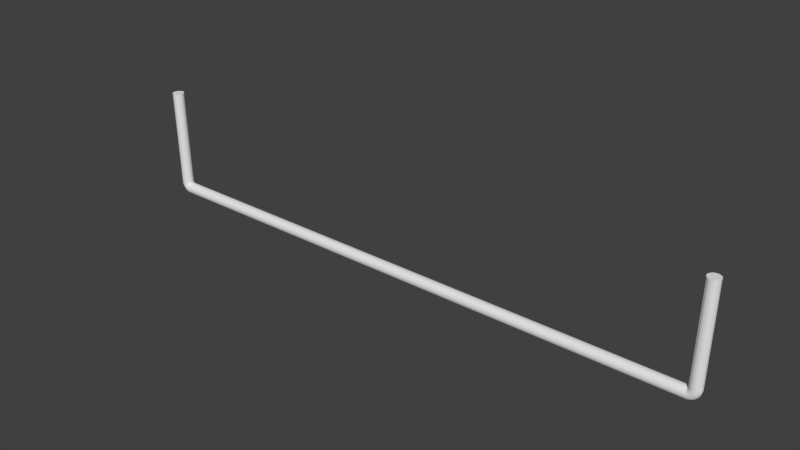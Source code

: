 # Source: boxlightbank.blend  (saved by Blender 2.73.0; exported with 4.5.12 LTS)
import bpy
from mathutils import Matrix  # noqa: F401  (used for matrix-valued properties, if any)

bpy.ops.wm.read_factory_settings(use_empty=True)
scene = bpy.context.scene
scene.name = 'Scene'

# ---- collections
col_collection_1 = bpy.data.collections.new('Collection 1'); scene.collection.children.link(col_collection_1)

# ---- world
world_world = bpy.data.worlds.new('World'); scene.world = world_world
world_world.color = (0.05088, 0.05088, 0.05088)
world_world.use_sun_shadow = False
world_world.sun_shadow_jitter_overblur = 0.0
world_world.cycles.sampling_method = 'MANUAL'
world_world.cycles.sample_map_resolution = 256

# ---- meshes
me_cylinder = bpy.data.meshes.new('Cylinder')
me_cylinder.from_pydata([(0.0, 1.0, -1.0), (0.0, 1.0, 1.0), (0.1951, 0.9808, -1.0), (0.1951, 0.9808, 1.0), (0.3827, 0.9239, -1.0), (0.3827, 0.9239, 1.0), (0.5556, 0.8315, -1.0), (0.5556, 0.8315, 1.0), (0.7071, 0.7071, -1.0), (0.7071, 0.7071, 1.0), (0.8315, 0.5556, -1.0), (0.8315, 0.5556, 1.0), (0.9239, 0.3827, -1.0), (0.9239, 0.3827, 1.0), (0.9808, 0.1951, -1.0), (0.9808, 0.1951, 1.0), (1.0, 7.55e-08, -1.0), (1.0, 7.55e-08, 1.0), (0.9808, -0.1951, -1.0), (0.9808, -0.1951, 1.0), (0.9239, -0.3827, -1.0), (0.9239, -0.3827, 1.0), (0.8315, -0.5556, -1.0), (0.8315, -0.5556, 1.0), (0.7071, -0.7071, -1.0), (0.7071, -0.7071, 1.0), (0.5556, -0.8315, -1.0), (0.5556, -0.8315, 1.0), (0.3827, -0.9239, -1.0), (0.3827, -0.9239, 1.0), (0.1951, -0.9808, -1.0), (0.1951, -0.9808, 1.0), (-3.258e-07, -1.0, -1.0), (-3.258e-07, -1.0, 1.0), (-0.1951, -0.9808, -1.0), (-0.1951, -0.9808, 1.0), (-0.3827, -0.9239, -1.0), (-0.3827, -0.9239, 1.0), (-0.5556, -0.8315, -1.0), (-0.5556, -0.8315, 1.0), (-0.7071, -0.7071, -1.0), (-0.7071, -0.7071, 1.0), (-0.8315, -0.5556, -1.0), (-0.8315, -0.5556, 1.0), (-0.9239, -0.3827, -1.0), (-0.9239, -0.3827, 1.0), (-0.9808, -0.1951, -1.0), (-0.9808, -0.1951, 1.0), (-1.0, 9.656e-07, -1.0), (-1.0, 9.656e-07, 1.0), (-0.9808, 0.1951, -1.0), (-0.9808, 0.1951, 1.0), (-0.9239, 0.3827, -1.0), (-0.9239, 0.3827, 1.0), (-0.8315, 0.5556, -1.0), (-0.8315, 0.5556, 1.0), (-0.7071, 0.7071, -1.0), (-0.7071, 0.7071, 1.0), (-0.5556, 0.8315, -1.0), (-0.5556, 0.8315, 1.0), (-0.3827, 0.9239, -1.0), (-0.3827, 0.9239, 1.0), (-0.1951, 0.9808, -1.0), (-0.1951, 0.9808, 1.0), (0.0, 1.0, 1.0), (0.1951, 0.9808, 1.0), (0.3827, 0.9239, 1.0), (0.5556, 0.8315, 1.0), (0.7071, 0.7071, 1.0), (0.8315, 0.5556, 1.0), (0.9239, 0.3827, 1.0), (0.9808, 0.1951, 1.0), (1.0, 7.55e-08, 1.0), (0.9808, -0.1951, 1.0), (0.9239, -0.3827, 1.0), (0.8315, -0.5556, 1.0), (0.7071, -0.7071, 1.0), (0.5556, -0.8315, 1.0), (0.3827, -0.9239, 1.0), (0.1951, -0.9808, 1.0), (-3.258e-07, -1.0, 1.0), (-0.1951, -0.9808, 1.0), (-0.3827, -0.9239, 1.0), (-0.5556, -0.8315, 1.0), (-0.7071, -0.7071, 1.0), (-0.8315, -0.5556, 1.0), (-0.9239, -0.3827, 1.0), (-0.9808, -0.1951, 1.0), (-1.0, 9.656e-07, 1.0), (-0.9808, 0.1951, 1.0), (-0.9239, 0.3827, 1.0), (-0.8315, 0.5556, 1.0), (-0.7071, 0.7071, 1.0), (-0.5556, 0.8315, 1.0), (-0.3827, 0.9239, 1.0), (-0.1951, 0.9808, 1.0), (-4.102e-07, 1.0, 1.033), (0.1912, 0.9808, 1.039), (0.3751, 0.9239, 1.045), (0.5445, 0.8315, 1.05), (0.693, 0.7071, 1.054), (0.8149, 0.5556, 1.058), (0.9055, 0.3827, 1.061), (0.9612, 0.1951, 1.062), (0.9801, 7.55e-08, 1.063), (0.9612, -0.1951, 1.062), (0.9055, -0.3827, 1.061), (0.8149, -0.5556, 1.058), (0.693, -0.7071, 1.054), (0.5445, -0.8315, 1.05), (0.3751, -0.9239, 1.045), (0.1912, -0.9808, 1.039), (-7.295e-07, -1.0, 1.033), (-0.1912, -0.9808, 1.027), (-0.3751, -0.9239, 1.022), (-0.5445, -0.8315, 1.017), (-0.693, -0.7071, 1.012), (-0.8149, -0.5556, 1.008), (-0.9055, -0.3827, 1.006), (-0.9612, -0.1951, 1.004), (-0.9801, 9.656e-07, 1.003), (-0.9612, 0.1951, 1.004), (-0.9055, 0.3827, 1.006), (-0.8149, 0.5556, 1.008), (-0.693, 0.7071, 1.012), (-0.5445, 0.8315, 1.017), (-0.3751, 0.9239, 1.022), (-0.1912, 0.9808, 1.027), (-0.04325, 1.0, 1.065), (0.1368, 0.9808, 1.076), (0.3099, 0.9239, 1.087), (0.4695, 0.8315, 1.097), (0.6094, 0.7071, 1.106), (0.7241, 0.5556, 1.113), (0.8094, 0.3827, 1.118), (0.862, 0.1951, 1.122), (0.8797, 7.548e-08, 1.123), (0.862, -0.1951, 1.122), (0.8094, -0.3827, 1.118), (0.7241, -0.5556, 1.113), (0.6094, -0.7071, 1.106), (0.4695, -0.8315, 1.097), (0.3099, -0.9239, 1.087), (0.1368, -0.9808, 1.076), (-0.04325, -1.0, 1.065), (-0.2233, -0.9808, 1.054), (-0.3964, -0.9239, 1.043), (-0.556, -0.8315, 1.033), (-0.6959, -0.7071, 1.024), (-0.8107, -0.5556, 1.017), (-0.8959, -0.3827, 1.012), (-0.9485, -0.1951, 1.009), (-0.9662, 9.656e-07, 1.007), (-0.9485, 0.1951, 1.009), (-0.8959, 0.3827, 1.012), (-0.8107, 0.5556, 1.017), (-0.6959, 0.7071, 1.024), (-0.556, 0.8315, 1.033), (-0.3964, 0.9239, 1.043), (-0.2233, 0.9808, 1.054), (-0.1326, 1.0, 1.097), (0.02985, 0.9808, 1.113), (0.186, 0.9239, 1.129), (0.33, 0.8315, 1.143), (0.4562, 0.7071, 1.156), (0.5597, 0.5556, 1.166), (0.6367, 0.3827, 1.174), (0.6841, 0.1951, 1.179), (0.7001, 7.54e-08, 1.18), (0.6841, -0.1951, 1.179), (0.6367, -0.3827, 1.174), (0.5597, -0.5556, 1.166), (0.4562, -0.7071, 1.156), (0.33, -0.8315, 1.143), (0.186, -0.9239, 1.129), (0.02985, -0.9808, 1.113), (-0.1326, -1.0, 1.097), (-0.295, -0.9808, 1.081), (-0.4512, -0.9239, 1.065), (-0.5952, -0.8315, 1.051), (-0.7214, -0.7071, 1.039), (-0.8249, -0.5556, 1.028), (-0.9019, -0.3827, 1.021), (-0.9492, -0.1951, 1.016), (-0.9652, 9.655e-07, 1.014), (-0.9492, 0.1951, 1.016), (-0.9019, 0.3827, 1.021), (-0.8249, 0.5556, 1.028), (-0.7214, 0.7071, 1.039), (-0.5952, 0.8315, 1.051), (-0.4512, 0.9239, 1.065), (-0.295, 0.9808, 1.081), (-0.2595, 1.0, 1.126), (-0.1231, 0.9808, 1.147), (0.008011, 0.9239, 1.167), (0.1289, 0.8315, 1.185), (0.2348, 0.7071, 1.202), (0.3217, 0.5556, 1.215), (0.3863, 0.3827, 1.225), (0.4261, 0.1951, 1.231), (0.4395, 7.468e-08, 1.233), (0.4261, -0.1951, 1.231), (0.3863, -0.3827, 1.225), (0.3217, -0.5556, 1.215), (0.2348, -0.7071, 1.202), (0.1289, -0.8315, 1.185), (0.008011, -0.9239, 1.167), (-0.1231, -0.9808, 1.147), (-0.2595, -1.0, 1.126), (-0.3958, -0.9808, 1.105), (-0.527, -0.9239, 1.085), (-0.6478, -0.8315, 1.066), (-0.7537, -0.7071, 1.05), (-0.8407, -0.5556, 1.037), (-0.9053, -0.3827, 1.027), (-0.945, -0.1951, 1.021), (-0.9585, 9.648e-07, 1.019), (-0.945, 0.1951, 1.021), (-0.9053, 0.3827, 1.027), (-0.8407, 0.5556, 1.037), (-0.7537, 0.7071, 1.05), (-0.6478, 0.8315, 1.066), (-0.527, 0.9239, 1.085), (-0.3958, 0.9808, 1.105), (-0.4269, 1.0, 1.15), (-0.3199, 0.9808, 1.175), (-0.217, 0.9239, 1.198), (-0.1222, 0.8315, 1.22), (-0.03909, 0.7071, 1.239), (0.02912, 0.5556, 1.255), (0.0798, 0.3827, 1.266), (0.111, 0.1951, 1.273), (0.1216, 7.446e-08, 1.276), (0.111, -0.1951, 1.273), (0.0798, -0.3827, 1.266), (0.02912, -0.5556, 1.255), (-0.03909, -0.7071, 1.239), (-0.1222, -0.8315, 1.22), (-0.217, -0.9239, 1.198), (-0.3199, -0.9808, 1.175), (-0.4269, -1.0, 1.15), (-0.5339, -0.9808, 1.126), (-0.6368, -0.9239, 1.102), (-0.7316, -0.8315, 1.081), (-0.8147, -0.7071, 1.062), (-0.8829, -0.5556, 1.046), (-0.9336, -0.3827, 1.035), (-0.9648, -0.1951, 1.027), (-0.9754, 9.646e-07, 1.025), (-0.9648, 0.1951, 1.027), (-0.9336, 0.3827, 1.035), (-0.8829, 0.5556, 1.046), (-0.8147, 0.7071, 1.062), (-0.7316, 0.8315, 1.081), (-0.6368, 0.9239, 1.102), (-0.5339, 0.9808, 1.126), (-0.5948, 1.0, 1.167), (-0.5148, 0.9808, 1.194), (-0.4379, 0.9239, 1.219), (-0.3671, 0.8315, 1.243), (-0.305, 0.7071, 1.264), (-0.254, 0.5556, 1.281), (-0.2161, 0.3827, 1.293), (-0.1928, 0.1951, 1.301), (-0.1849, 7.448e-08, 1.304), (-0.1928, -0.1951, 1.301), (-0.2161, -0.3827, 1.293), (-0.254, -0.5556, 1.281), (-0.305, -0.7071, 1.264), (-0.3671, -0.8315, 1.243), (-0.4379, -0.9239, 1.219), (-0.5148, -0.9808, 1.194), (-0.5948, -1.0, 1.167), (-0.6747, -0.9808, 1.14), (-0.7516, -0.9239, 1.115), (-0.8224, -0.8315, 1.091), (-0.8845, -0.7071, 1.07), (-0.9355, -0.5556, 1.053), (-0.9734, -0.3827, 1.041), (-0.9967, -0.1951, 1.033), (-1.005, 9.646e-07, 1.03), (-0.9967, 0.1951, 1.033), (-0.9734, 0.3827, 1.041), (-0.9355, 0.5556, 1.053), (-0.8845, 0.7071, 1.07), (-0.8224, 0.8315, 1.091), (-0.7516, 0.9239, 1.115), (-0.6747, 0.9808, 1.14), (-0.7619, 1.0, 1.178), (-0.7119, 0.9808, 1.206), (-0.6638, 0.9239, 1.234), (-0.6195, 0.8315, 1.259), (-0.5807, 0.7071, 1.281), (-0.5488, 0.5556, 1.299), (-0.5251, 0.3827, 1.312), (-0.5106, 0.1951, 1.32), (-0.5056, 7.441e-08, 1.323), (-0.5106, -0.1951, 1.32), (-0.5251, -0.3827, 1.312), (-0.5488, -0.5556, 1.299), (-0.5807, -0.7071, 1.281), (-0.6195, -0.8315, 1.259), (-0.6638, -0.9239, 1.234), (-0.7119, -0.9808, 1.206), (-0.7619, -1.0, 1.178), (-0.8119, -0.9808, 1.15), (-0.86, -0.9239, 1.123), (-0.9043, -0.8315, 1.098), (-0.9431, -0.7071, 1.076), (-0.975, -0.5556, 1.058), (-0.9986, -0.3827, 1.044), (-1.013, -0.1951, 1.036), (-1.018, 9.645e-07, 1.033), (-1.013, 0.1951, 1.036), (-0.9986, 0.3827, 1.044), (-0.975, 0.5556, 1.058), (-0.9431, 0.7071, 1.076), (-0.9043, 0.8315, 1.098), (-0.86, 0.9239, 1.123), (-0.8119, 0.9808, 1.15), (-0.9608, 1.0, 1.186), (-0.9445, 0.9808, 1.215), (-0.9288, 0.9239, 1.243), (-0.9144, 0.8315, 1.269), (-0.9017, 0.7071, 1.292), (-0.8913, 0.5556, 1.31), (-0.8836, 0.3827, 1.324), (-0.8789, 0.1951, 1.333), (-0.8773, 7.433e-08, 1.336), (-0.8789, -0.1951, 1.333), (-0.8836, -0.3827, 1.324), (-0.8913, -0.5556, 1.31), (-0.9017, -0.7071, 1.292), (-0.9144, -0.8315, 1.269), (-0.9288, -0.9239, 1.243), (-0.9445, -0.9808, 1.215), (-0.9608, -1.0, 1.186), (-0.977, -0.9808, 1.157), (-0.9927, -0.9239, 1.129), (-1.007, -0.8315, 1.103), (-1.02, -0.7071, 1.08), (-1.03, -0.5556, 1.062), (-1.038, -0.3827, 1.048), (-1.043, -0.1951, 1.04), (-1.044, 9.644e-07, 1.037), (-1.043, 0.1951, 1.04), (-1.038, 0.3827, 1.048), (-1.03, 0.5556, 1.062), (-1.02, 0.7071, 1.08), (-1.007, 0.8315, 1.103), (-0.9927, 0.9239, 1.129), (-0.977, 0.9808, 1.157), (-1.046, 1.0, 1.187), (-1.043, 0.9808, 1.216), (-1.041, 0.9239, 1.245), (-1.038, 0.8315, 1.271), (-1.036, 0.7071, 1.293), (-1.034, 0.5556, 1.312), (-1.032, 0.3827, 1.326), (-1.032, 0.1951, 1.334), (-1.031, -2.256e-07, 1.337), (-1.032, -0.1951, 1.334), (-1.032, -0.3827, 1.326), (-1.034, -0.5556, 1.312), (-1.036, -0.7071, 1.293), (-1.038, -0.8315, 1.271), (-1.041, -0.9239, 1.245), (-1.043, -0.9808, 1.216), (-1.046, -1.0, 1.187), (-1.049, -0.9808, 1.158), (-1.052, -0.9239, 1.13), (-1.055, -0.8315, 1.104), (-1.057, -0.7071, 1.081), (-1.059, -0.5556, 1.062), (-1.06, -0.3827, 1.049), (-1.061, -0.1951, 1.04), (-1.061, 6.645e-07, 1.037), (-1.061, 0.1951, 1.04), (-1.06, 0.3827, 1.049), (-1.059, 0.5556, 1.062), (-1.057, 0.7071, 1.081), (-1.055, 0.8315, 1.104), (-1.052, 0.9239, 1.13), (-1.049, 0.9808, 1.158), (-3.71e-06, -1.0, -11.73), (-3.71e-06, -1.0, -13.73), (0.1951, -0.9808, -11.73), (0.1951, -0.9808, -13.73), (0.3827, -0.9239, -11.73), (0.3827, -0.9239, -13.73), (0.5556, -0.8315, -11.73), (0.5556, -0.8315, -13.73), (0.7071, -0.7071, -11.73), (0.7071, -0.7071, -13.73), (0.8315, -0.5556, -11.73), (0.8315, -0.5556, -13.73), (0.9239, -0.3827, -11.73), (0.9239, -0.3827, -13.73), (0.9808, -0.1951, -11.73), (0.9808, -0.1951, -13.73), (1.0, -6.913e-06, -11.73), (1.0, -8.079e-06, -13.73), (0.9808, 0.1951, -11.73), (0.9808, 0.1951, -13.73), (0.9239, 0.3827, -11.73), (0.9239, 0.3827, -13.73), (0.8315, 0.5556, -11.73), (0.8315, 0.5556, -13.73), (0.7071, 0.7071, -11.73), (0.7071, 0.7071, -13.73), (0.5556, 0.8315, -11.73), (0.5556, 0.8315, -13.73), (0.3827, 0.9239, -11.73), (0.3827, 0.9239, -13.73), (0.1951, 0.9808, -11.73), (0.1951, 0.9808, -13.73), (-4.036e-06, 1.0, -11.73), (-4.036e-06, 1.0, -13.73), (-0.1951, 0.9808, -11.73), (-0.1951, 0.9808, -13.73), (-0.3827, 0.9239, -11.73), (-0.3827, 0.9239, -13.73), (-0.5556, 0.8315, -11.73), (-0.5556, 0.8315, -13.73), (-0.7071, 0.7071, -11.73), (-0.7071, 0.7071, -13.73), (-0.8315, 0.5556, -11.73), (-0.8315, 0.5556, -13.73), (-0.9239, 0.3827, -11.73), (-0.9239, 0.3827, -13.73), (-0.9808, 0.1951, -11.73), (-0.9808, 0.1951, -13.73), (-1.0, -7.803e-06, -11.73), (-1.0, -8.969e-06, -13.73), (-0.9808, -0.1951, -11.73), (-0.9808, -0.1951, -13.73), (-0.9239, -0.3827, -11.73), (-0.9239, -0.3827, -13.73), (-0.8315, -0.5556, -11.73), (-0.8315, -0.5556, -13.73), (-0.7071, -0.7071, -11.73), (-0.7071, -0.7071, -13.73), (-0.5556, -0.8315, -11.73), (-0.5556, -0.8315, -13.73), (-0.3827, -0.9239, -11.73), (-0.3827, -0.9239, -13.73), (-0.1951, -0.9808, -11.73), (-0.1951, -0.9808, -13.73), (-3.71e-06, -1.0, -13.73), (0.1951, -0.9808, -13.73), (0.3827, -0.9239, -13.73), (0.5556, -0.8315, -13.73), (0.7071, -0.7071, -13.73), (0.8315, -0.5556, -13.73), (0.9239, -0.3827, -13.73), (0.9808, -0.1951, -13.73), (1.0, -8.079e-06, -13.73), (0.9808, 0.1951, -13.73), (0.9239, 0.3827, -13.73), (0.8315, 0.5556, -13.73), (0.7071, 0.7071, -13.73), (0.5556, 0.8315, -13.73), (0.3827, 0.9239, -13.73), (0.1951, 0.9808, -13.73), (-4.036e-06, 1.0, -13.73), (-0.1951, 0.9808, -13.73), (-0.3827, 0.9239, -13.73), (-0.5556, 0.8315, -13.73), (-0.7071, 0.7071, -13.73), (-0.8315, 0.5556, -13.73), (-0.9239, 0.3827, -13.73), (-0.9808, 0.1951, -13.73), (-1.0, -8.969e-06, -13.73), (-0.9808, -0.1951, -13.73), (-0.9239, -0.3827, -13.73), (-0.8315, -0.5556, -13.73), (-0.7071, -0.7071, -13.73), (-0.5556, -0.8315, -13.73), (-0.3827, -0.9239, -13.73), (-0.1951, -0.9808, -13.73), (-4.12e-06, -1.0, -13.76), (0.1912, -0.9808, -13.77), (0.3751, -0.9239, -13.78), (0.5445, -0.8315, -13.78), (0.693, -0.7071, -13.79), (0.8149, -0.5556, -13.79), (0.9055, -0.3827, -13.79), (0.9612, -0.1951, -13.79), (0.9801, -8.115e-06, -13.79), (0.9612, 0.1951, -13.79), (0.9055, 0.3827, -13.79), (0.8149, 0.5556, -13.79), (0.693, 0.7071, -13.79), (0.5445, 0.8315, -13.78), (0.3751, 0.9239, -13.78), (0.1912, 0.9808, -13.77), (-4.44e-06, 1.0, -13.76), (-0.1912, 0.9808, -13.76), (-0.3751, 0.9239, -13.75), (-0.5445, 0.8315, -13.75), (-0.693, 0.7071, -13.74), (-0.8149, 0.5556, -13.74), (-0.9055, 0.3827, -13.74), (-0.9612, 0.1951, -13.74), (-0.9801, -8.971e-06, -13.73), (-0.9612, -0.1951, -13.74), (-0.9055, -0.3827, -13.74), (-0.8149, -0.5556, -13.74), (-0.693, -0.7071, -13.74), (-0.5445, -0.8315, -13.75), (-0.3751, -0.9239, -13.75), (-0.1912, -0.9808, -13.76), (-0.04326, -1.0, -13.8), (0.1368, -0.9808, -13.81), (0.3099, -0.9239, -13.82), (0.4695, -0.8315, -13.83), (0.6094, -0.7071, -13.84), (0.7241, -0.5556, -13.84), (0.8094, -0.3827, -13.85), (0.862, -0.1951, -13.85), (0.8797, -8.15e-06, -13.85), (0.862, 0.1951, -13.85), (0.8094, 0.3827, -13.85), (0.7241, 0.5556, -13.84), (0.6094, 0.7071, -13.84), (0.4695, 0.8315, -13.83), (0.3099, 0.9239, -13.82), (0.1368, 0.9808, -13.81), (-0.04326, 1.0, -13.8), (-0.2233, 0.9808, -13.79), (-0.3965, 0.9239, -13.77), (-0.556, 0.8315, -13.76), (-0.6959, 0.7071, -13.76), (-0.8107, 0.5556, -13.75), (-0.8959, 0.3827, -13.74), (-0.9485, 0.1951, -13.74), (-0.9662, -8.973e-06, -13.74), (-0.9485, -0.1951, -13.74), (-0.8959, -0.3827, -13.74), (-0.8107, -0.5556, -13.75), (-0.6959, -0.7071, -13.76), (-0.556, -0.8315, -13.76), (-0.3965, -0.9239, -13.77), (-0.2233, -0.9808, -13.79), (-0.1326, -1.0, -13.83), (0.02984, -0.9808, -13.85), (0.186, -0.9239, -13.86), (0.33, -0.8315, -13.88), (0.4562, -0.7071, -13.89), (0.5597, -0.5556, -13.9), (0.6367, -0.3827, -13.91), (0.684, -0.1951, -13.91), (0.7, -8.184e-06, -13.91), (0.684, 0.1951, -13.91), (0.6367, 0.3827, -13.91), (0.5597, 0.5556, -13.9), (0.4562, 0.7071, -13.89), (0.33, 0.8315, -13.88), (0.186, 0.9239, -13.86), (0.02984, 0.9808, -13.85), (-0.1326, 1.0, -13.83), (-0.295, 0.9808, -13.81), (-0.4512, 0.9239, -13.8), (-0.5952, 0.8315, -13.78), (-0.7214, 0.7071, -13.77), (-0.8249, 0.5556, -13.76), (-0.9019, 0.3827, -13.75), (-0.9492, 0.1951, -13.75), (-0.9652, -8.977e-06, -13.75), (-0.9492, -0.1951, -13.75), (-0.9019, -0.3827, -13.75), (-0.8249, -0.5556, -13.76), (-0.7214, -0.7071, -13.77), (-0.5952, -0.8315, -13.78), (-0.4512, -0.9239, -13.8), (-0.295, -0.9808, -13.81), (-0.2595, -1.0, -13.86), (-0.1231, -0.9808, -13.88), (0.008007, -0.9239, -13.9), (0.1289, -0.8315, -13.92), (0.2348, -0.7071, -13.93), (0.3217, -0.5556, -13.95), (0.3863, -0.3827, -13.96), (0.4261, -0.1951, -13.96), (0.4395, -8.214e-06, -13.96), (0.4261, 0.1951, -13.96), (0.3863, 0.3827, -13.96), (0.3217, 0.5556, -13.95), (0.2348, 0.7071, -13.93), (0.1289, 0.8315, -13.92), (0.008007, 0.9239, -13.9), (-0.1231, 0.9808, -13.88), (-0.2595, 1.0, -13.86), (-0.3959, 0.9808, -13.84), (-0.527, 0.9239, -13.82), (-0.6478, 0.8315, -13.8), (-0.7538, 0.7071, -13.78), (-0.8407, 0.5556, -13.77), (-0.9053, 0.3827, -13.76), (-0.9451, 0.1951, -13.75), (-0.9585, -8.979e-06, -13.75), (-0.9451, -0.1951, -13.75), (-0.9053, -0.3827, -13.76), (-0.8407, -0.5556, -13.77), (-0.7537, -0.7071, -13.78), (-0.6478, -0.8315, -13.8), (-0.527, -0.9239, -13.82), (-0.3959, -0.9808, -13.84), (-0.4269, -1.0, -13.88), (-0.3199, -0.9808, -13.91), (-0.217, -0.9239, -13.93), (-0.1222, -0.8315, -13.95), (-0.03909, -0.7071, -13.97), (0.02912, -0.5556, -13.99), (0.0798, -0.3827, -14.0), (0.111, -0.1951, -14.01), (0.1216, -8.238e-06, -14.01), (0.111, 0.1951, -14.01), (0.0798, 0.3827, -14.0), (0.02912, 0.5556, -13.99), (-0.03909, 0.7071, -13.97), (-0.1222, 0.8315, -13.95), (-0.217, 0.9239, -13.93), (-0.3199, 0.9808, -13.91), (-0.4269, 1.0, -13.88), (-0.5339, 0.9808, -13.86), (-0.6368, 0.9239, -13.83), (-0.7316, 0.8315, -13.81), (-0.8147, 0.7071, -13.79), (-0.8829, 0.5556, -13.78), (-0.9336, 0.3827, -13.77), (-0.9648, 0.1951, -13.76), (-0.9754, -8.982e-06, -13.76), (-0.9648, -0.1951, -13.76), (-0.9336, -0.3827, -13.77), (-0.8829, -0.5556, -13.78), (-0.8147, -0.7071, -13.79), (-0.7316, -0.8315, -13.81), (-0.6368, -0.9239, -13.83), (-0.5339, -0.9808, -13.86), (-0.5948, -1.0, -13.9), (-0.5148, -0.9808, -13.93), (-0.4379, -0.9239, -13.95), (-0.3671, -0.8315, -13.97), (-0.305, -0.7071, -14.0), (-0.254, -0.5556, -14.01), (-0.2161, -0.3827, -14.02), (-0.1928, -0.1951, -14.03), (-0.1849, -8.255e-06, -14.04), (-0.1928, 0.1951, -14.03), (-0.2161, 0.3827, -14.02), (-0.254, 0.5556, -14.01), (-0.305, 0.7071, -14.0), (-0.3671, 0.8315, -13.97), (-0.4379, 0.9239, -13.95), (-0.5148, 0.9808, -13.93), (-0.5948, 1.0, -13.9), (-0.6747, 0.9808, -13.87), (-0.7516, 0.9239, -13.85), (-0.8224, 0.8315, -13.82), (-0.8845, 0.7071, -13.8), (-0.9355, 0.5556, -13.78), (-0.9734, 0.3827, -13.77), (-0.9967, 0.1951, -13.76), (-1.005, -8.985e-06, -13.76), (-0.9967, -0.1951, -13.76), (-0.9734, -0.3827, -13.77), (-0.9355, -0.5556, -13.78), (-0.8845, -0.7071, -13.8), (-0.8224, -0.8315, -13.82), (-0.7516, -0.9239, -13.85), (-0.6747, -0.9808, -13.87), (-0.7619, -1.0, -13.91), (-0.7119, -0.9808, -13.94), (-0.6638, -0.9239, -13.97), (-0.6195, -0.8315, -13.99), (-0.5807, -0.7071, -14.01), (-0.5488, -0.5556, -14.03), (-0.5252, -0.3827, -14.04), (-0.5106, -0.1951, -14.05), (-0.5056, -8.266e-06, -14.05), (-0.5106, 0.1951, -14.05), (-0.5252, 0.3827, -14.04), (-0.5488, 0.5556, -14.03), (-0.5807, 0.7071, -14.01), (-0.6195, 0.8315, -13.99), (-0.6638, 0.9239, -13.97), (-0.7119, 0.9808, -13.94), (-0.7619, 1.0, -13.91), (-0.8119, 0.9808, -13.88), (-0.86, 0.9239, -13.85), (-0.9043, 0.8315, -13.83), (-0.9431, 0.7071, -13.81), (-0.975, 0.5556, -13.79), (-0.9986, 0.3827, -13.78), (-1.013, 0.1951, -13.77), (-1.018, -8.987e-06, -13.76), (-1.013, -0.1951, -13.77), (-0.9986, -0.3827, -13.78), (-0.975, -0.5556, -13.79), (-0.9431, -0.7071, -13.81), (-0.9043, -0.8315, -13.83), (-0.86, -0.9239, -13.85), (-0.8119, -0.9808, -13.88), (-0.9608, -1.0, -13.92), (-0.9445, -0.9808, -13.95), (-0.9288, -0.9239, -13.97), (-0.9144, -0.8315, -14.0), (-0.9017, -0.7071, -14.02), (-0.8913, -0.5556, -14.04), (-0.8836, -0.3827, -14.06), (-0.8789, -0.1951, -14.06), (-0.8773, -8.273e-06, -14.07), (-0.8789, 0.1951, -14.06), (-0.8836, 0.3827, -14.06), (-0.8913, 0.5556, -14.04), (-0.9017, 0.7071, -14.02), (-0.9144, 0.8315, -14.0), (-0.9288, 0.9239, -13.97), (-0.9445, 0.9808, -13.95), (-0.9608, 1.0, -13.92), (-0.977, 0.9808, -13.89), (-0.9927, 0.9239, -13.86), (-1.007, 0.8315, -13.83), (-1.02, 0.7071, -13.81), (-1.03, 0.5556, -13.79), (-1.038, 0.3827, -13.78), (-1.043, 0.1951, -13.77), (-1.044, -8.989e-06, -13.77), (-1.043, -0.1951, -13.77), (-1.038, -0.3827, -13.78), (-1.03, -0.5556, -13.79), (-1.02, -0.7071, -13.81), (-1.007, -0.8315, -13.83), (-0.9927, -0.9239, -13.86), (-0.977, -0.9808, -13.89), (-1.046, -1.0, -13.92), (-1.043, -0.9808, -13.95), (-1.041, -0.9239, -13.98), (-1.038, -0.8315, -14.0), (-1.036, -0.7071, -14.02), (-1.034, -0.5556, -14.04), (-1.032, -0.3827, -14.06), (-1.032, -0.1951, -14.07), (-1.031, -7.974e-06, -14.07), (-1.032, 0.1951, -14.07), (-1.032, 0.3827, -14.06), (-1.034, 0.5556, -14.04), (-1.036, 0.7071, -14.02), (-1.038, 0.8315, -14.0), (-1.041, 0.9239, -13.98), (-1.043, 0.9808, -13.95), (-1.046, 1.0, -13.92), (-1.049, 0.9808, -13.89), (-1.052, 0.9239, -13.86), (-1.055, 0.8315, -13.84), (-1.057, 0.7071, -13.81), (-1.059, 0.5556, -13.79), (-1.06, 0.3827, -13.78), (-1.061, 0.1951, -13.77), (-1.061, -8.689e-06, -13.77), (-1.061, -0.1951, -13.77), (-1.06, -0.3827, -13.78), (-1.059, -0.5556, -13.79), (-1.057, -0.7071, -13.81), (-1.055, -0.8315, -13.84), (-1.052, -0.9239, -13.86), (-1.049, -0.9808, -13.89), (2.363e-05, -1.0, -0.9943), (0.1951, -0.9808, -0.9943), (0.3827, -0.9239, -0.9943), (0.5556, -0.8315, -0.9943), (0.7071, -0.7071, -0.9943), (0.8315, -0.5556, -0.9943), (0.9239, -0.3827, -0.9943), (0.9808, -0.1951, -0.9943), (1.0, -6.55e-07, -0.9943), (0.9808, 0.1951, -0.9943), (0.9239, 0.3827, -0.9943), (0.8315, 0.5556, -0.9943), (0.7071, 0.7071, -0.9943), (0.5556, 0.8315, -0.9943), (0.3827, 0.9239, -0.9943), (0.1951, 0.9808, -0.9943), (2.33e-05, 1.0, -0.9943), (-0.1951, 0.9808, -0.9943), (-0.3827, 0.9239, -0.9943), (-0.5555, 0.8315, -0.9943), (-0.7071, 0.7071, -0.9943), (-0.8314, 0.5556, -0.9943), (-0.9239, 0.3827, -0.9943), (-0.9808, 0.1951, -0.9943), (-1.0, -1.545e-06, -0.9943), (-0.9808, -0.1951, -0.9943), (-0.9239, -0.3827, -0.9943), (-0.8314, -0.5556, -0.9943), (-0.7071, -0.7071, -0.9943), (-0.5555, -0.8315, -0.9943), (-0.3827, -0.9239, -0.9943), (-0.1951, -0.9808, -0.9943), (-18.0, 1.0, 1.256), (-18.0, 0.9808, 1.286), (-17.99, 0.9239, 1.314), (-17.99, 0.8315, 1.34), (-17.99, 0.7071, 1.362), (-17.99, 0.5556, 1.381), (-17.99, 0.3827, 1.395), (-17.99, 0.1951, 1.404), (-17.98, 6.269e-07, 1.406), (-17.99, -0.1951, 1.404), (-17.99, -0.3827, 1.395), (-17.99, -0.5556, 1.381), (-17.99, -0.7071, 1.362), (-17.99, -0.8315, 1.34), (-17.99, -0.9239, 1.314), (-18.0, -0.9808, 1.286), (-18.0, -1.0, 1.256), (-18.0, -0.9808, 1.227), (-18.01, -0.9239, 1.199), (-18.01, -0.8315, 1.173), (-18.01, -0.7071, 1.15), (-18.01, -0.5556, 1.132), (-18.01, -0.3827, 1.118), (-18.01, -0.1951, 1.109), (-18.02, 1.517e-06, 1.106), (-18.01, 0.1951, 1.109), (-18.01, 0.3827, 1.118), (-18.01, 0.5556, 1.132), (-18.01, 0.7071, 1.15), (-18.01, 0.8315, 1.173), (-18.01, 0.9239, 1.199), (-18.0, 0.9808, 1.227), (-18.0, -1.0, -13.96), (-18.0, -0.9808, -13.99), (-17.99, -0.9239, -14.02), (-17.99, -0.8315, -14.04), (-17.99, -0.7071, -14.07), (-17.99, -0.5556, -14.09), (-17.99, -0.3827, -14.1), (-17.99, -0.1951, -14.11), (-17.98, -8.488e-06, -14.11), (-17.99, 0.1951, -14.11), (-17.99, 0.3827, -14.1), (-17.99, 0.5556, -14.09), (-17.99, 0.7071, -14.07), (-17.99, 0.8315, -14.04), (-17.99, 0.9239, -14.02), (-18.0, 0.9808, -13.99), (-18.0, 1.0, -13.96), (-18.0, 0.9808, -13.93), (-18.01, 0.9239, -13.9), (-18.01, 0.8315, -13.88), (-18.01, 0.7071, -13.85), (-18.01, 0.5556, -13.84), (-18.01, 0.3827, -13.82), (-18.01, 0.1951, -13.81), (-18.02, -9.203e-06, -13.81), (-18.01, -0.1951, -13.81), (-18.01, -0.3827, -13.82), (-18.01, -0.5556, -13.84), (-18.01, -0.7071, -13.85), (-18.01, -0.8315, -13.88), (-18.01, -0.9239, -13.9), (-18.0, -0.9808, -13.93)], [], [(0, 1, 3, 2), (2, 3, 5, 4), (4, 5, 7, 6), (6, 7, 9, 8), (8, 9, 11, 10), (10, 11, 13, 12), (12, 13, 15, 14), (14, 15, 17, 16), (16, 17, 19, 18), (18, 19, 21, 20), (20, 21, 23, 22), (22, 23, 25, 24), (24, 25, 27, 26), (26, 27, 29, 28), (28, 29, 31, 30), (30, 31, 33, 32), (32, 33, 35, 34), (34, 35, 37, 36), (36, 37, 39, 38), (38, 39, 41, 40), (40, 41, 43, 42), (42, 43, 45, 44), (44, 45, 47, 46), (46, 47, 49, 48), (48, 49, 51, 50), (50, 51, 53, 52), (52, 53, 55, 54), (54, 55, 57, 56), (56, 57, 59, 58), (58, 59, 61, 60), (57, 55, 91, 92), (62, 63, 1, 0), (60, 61, 63, 62), (0, 2, 4, 6, 8, 10, 12, 14, 16, 18, 20, 22, 24, 26, 28, 30, 32, 34, 36, 38, 40, 42, 44, 46, 48, 50, 52, 54, 56, 58, 60, 62), (64, 95, 127, 96), (35, 33, 80, 81), (13, 11, 69, 70), (63, 61, 94, 95), (41, 39, 83, 84), (19, 17, 72, 73), (47, 45, 86, 87), (25, 23, 75, 76), (53, 51, 89, 90), (9, 7, 67, 68), (31, 29, 78, 79), (59, 57, 92, 93), (37, 35, 81, 82), (15, 13, 70, 71), (1, 63, 95, 64), (43, 41, 84, 85), (21, 19, 73, 74), (49, 47, 87, 88), (5, 3, 65, 66), (27, 25, 76, 77), (55, 53, 90, 91), (11, 9, 68, 69), (33, 31, 79, 80), (61, 59, 93, 94), (39, 37, 82, 83), (3, 1, 64, 65), (17, 15, 71, 72), (45, 43, 85, 86), (23, 21, 74, 75), (51, 49, 88, 89), (7, 5, 66, 67), (29, 27, 77, 78), (119, 118, 150, 151), (85, 84, 116, 117), (74, 73, 105, 106), (94, 93, 125, 126), (83, 82, 114, 115), (72, 71, 103, 104), (92, 91, 123, 124), (81, 80, 112, 113), (70, 69, 101, 102), (90, 89, 121, 122), (68, 67, 99, 100), (79, 78, 110, 111), (88, 87, 119, 120), (66, 65, 97, 98), (77, 76, 108, 109), (86, 85, 117, 118), (75, 74, 106, 107), (95, 94, 126, 127), (84, 83, 115, 116), (73, 72, 104, 105), (93, 92, 124, 125), (82, 81, 113, 114), (71, 70, 102, 103), (91, 90, 122, 123), (69, 68, 100, 101), (80, 79, 111, 112), (89, 88, 120, 121), (67, 66, 98, 99), (78, 77, 109, 110), (87, 86, 118, 119), (65, 64, 96, 97), (76, 75, 107, 108), (153, 152, 184, 185), (97, 96, 128, 129), (108, 107, 139, 140), (96, 127, 159, 128), (117, 116, 148, 149), (106, 105, 137, 138), (126, 125, 157, 158), (115, 114, 146, 147), (104, 103, 135, 136), (124, 123, 155, 156), (113, 112, 144, 145), (102, 101, 133, 134), (122, 121, 153, 154), (100, 99, 131, 132), (111, 110, 142, 143), (120, 119, 151, 152), (98, 97, 129, 130), (109, 108, 140, 141), (118, 117, 149, 150), (107, 106, 138, 139), (127, 126, 158, 159), (116, 115, 147, 148), (105, 104, 136, 137), (125, 124, 156, 157), (114, 113, 145, 146), (103, 102, 134, 135), (123, 122, 154, 155), (101, 100, 132, 133), (112, 111, 143, 144), (121, 120, 152, 153), (99, 98, 130, 131), (110, 109, 141, 142), (187, 186, 218, 219), (131, 130, 162, 163), (142, 141, 173, 174), (151, 150, 182, 183), (129, 128, 160, 161), (140, 139, 171, 172), (128, 159, 191, 160), (149, 148, 180, 181), (138, 137, 169, 170), (158, 157, 189, 190), (147, 146, 178, 179), (136, 135, 167, 168), (156, 155, 187, 188), (145, 144, 176, 177), (134, 133, 165, 166), (154, 153, 185, 186), (132, 131, 163, 164), (143, 142, 174, 175), (152, 151, 183, 184), (130, 129, 161, 162), (141, 140, 172, 173), (150, 149, 181, 182), (139, 138, 170, 171), (159, 158, 190, 191), (148, 147, 179, 180), (137, 136, 168, 169), (157, 156, 188, 189), (146, 145, 177, 178), (135, 134, 166, 167), (155, 154, 186, 187), (133, 132, 164, 165), (144, 143, 175, 176), (221, 220, 252, 253), (165, 164, 196, 197), (176, 175, 207, 208), (185, 184, 216, 217), (163, 162, 194, 195), (174, 173, 205, 206), (183, 182, 214, 215), (161, 160, 192, 193), (172, 171, 203, 204), (160, 191, 223, 192), (181, 180, 212, 213), (170, 169, 201, 202), (190, 189, 221, 222), (179, 178, 210, 211), (168, 167, 199, 200), (188, 187, 219, 220), (177, 176, 208, 209), (166, 165, 197, 198), (186, 185, 217, 218), (164, 163, 195, 196), (175, 174, 206, 207), (184, 183, 215, 216), (162, 161, 193, 194), (173, 172, 204, 205), (182, 181, 213, 214), (171, 170, 202, 203), (191, 190, 222, 223), (180, 179, 211, 212), (169, 168, 200, 201), (189, 188, 220, 221), (178, 177, 209, 210), (167, 166, 198, 199), (255, 254, 286, 287), (210, 209, 241, 242), (199, 198, 230, 231), (219, 218, 250, 251), (197, 196, 228, 229), (208, 207, 239, 240), (217, 216, 248, 249), (195, 194, 226, 227), (206, 205, 237, 238), (215, 214, 246, 247), (193, 192, 224, 225), (204, 203, 235, 236), (192, 223, 255, 224), (213, 212, 244, 245), (202, 201, 233, 234), (222, 221, 253, 254), (211, 210, 242, 243), (200, 199, 231, 232), (220, 219, 251, 252), (209, 208, 240, 241), (198, 197, 229, 230), (218, 217, 249, 250), (196, 195, 227, 228), (207, 206, 238, 239), (216, 215, 247, 248), (194, 193, 225, 226), (205, 204, 236, 237), (214, 213, 245, 246), (203, 202, 234, 235), (223, 222, 254, 255), (212, 211, 243, 244), (201, 200, 232, 233), (278, 277, 309, 310), (244, 243, 275, 276), (233, 232, 264, 265), (253, 252, 284, 285), (242, 241, 273, 274), (231, 230, 262, 263), (251, 250, 282, 283), (229, 228, 260, 261), (240, 239, 271, 272), (249, 248, 280, 281), (227, 226, 258, 259), (238, 237, 269, 270), (247, 246, 278, 279), (225, 224, 256, 257), (236, 235, 267, 268), (224, 255, 287, 256), (245, 244, 276, 277), (234, 233, 265, 266), (254, 253, 285, 286), (243, 242, 274, 275), (232, 231, 263, 264), (252, 251, 283, 284), (241, 240, 272, 273), (230, 229, 261, 262), (250, 249, 281, 282), (228, 227, 259, 260), (239, 238, 270, 271), (248, 247, 279, 280), (226, 225, 257, 258), (237, 236, 268, 269), (246, 245, 277, 278), (235, 234, 266, 267), (312, 311, 343, 344), (267, 266, 298, 299), (287, 286, 318, 319), (276, 275, 307, 308), (265, 264, 296, 297), (285, 284, 316, 317), (274, 273, 305, 306), (263, 262, 294, 295), (283, 282, 314, 315), (261, 260, 292, 293), (272, 271, 303, 304), (281, 280, 312, 313), (259, 258, 290, 291), (270, 269, 301, 302), (279, 278, 310, 311), (257, 256, 288, 289), (268, 267, 299, 300), (256, 287, 319, 288), (277, 276, 308, 309), (266, 265, 297, 298), (286, 285, 317, 318), (275, 274, 306, 307), (264, 263, 295, 296), (284, 283, 315, 316), (273, 272, 304, 305), (262, 261, 293, 294), (282, 281, 313, 314), (260, 259, 291, 292), (271, 270, 302, 303), (280, 279, 311, 312), (258, 257, 289, 290), (269, 268, 300, 301), (346, 345, 377, 378), (290, 289, 321, 322), (301, 300, 332, 333), (310, 309, 341, 342), (299, 298, 330, 331), (319, 318, 350, 351), (308, 307, 339, 340), (297, 296, 328, 329), (317, 316, 348, 349), (306, 305, 337, 338), (295, 294, 326, 327), (315, 314, 346, 347), (293, 292, 324, 325), (304, 303, 335, 336), (313, 312, 344, 345), (291, 290, 322, 323), (302, 301, 333, 334), (311, 310, 342, 343), (289, 288, 320, 321), (300, 299, 331, 332), (288, 319, 351, 320), (309, 308, 340, 341), (298, 297, 329, 330), (318, 317, 349, 350), (307, 306, 338, 339), (296, 295, 327, 328), (316, 315, 347, 348), (305, 304, 336, 337), (294, 293, 325, 326), (314, 313, 345, 346), (292, 291, 323, 324), (303, 302, 334, 335), (382, 381, 829, 830), (324, 323, 355, 356), (335, 334, 366, 367), (344, 343, 375, 376), (322, 321, 353, 354), (333, 332, 364, 365), (342, 341, 373, 374), (331, 330, 362, 363), (351, 350, 382, 383), (340, 339, 371, 372), (329, 328, 360, 361), (349, 348, 380, 381), (338, 337, 369, 370), (327, 326, 358, 359), (347, 346, 378, 379), (325, 324, 356, 357), (336, 335, 367, 368), (345, 344, 376, 377), (323, 322, 354, 355), (334, 333, 365, 366), (343, 342, 374, 375), (321, 320, 352, 353), (332, 331, 363, 364), (320, 351, 383, 352), (341, 340, 372, 373), (330, 329, 361, 362), (350, 349, 381, 382), (339, 338, 370, 371), (328, 327, 359, 360), (348, 347, 379, 380), (337, 336, 368, 369), (326, 325, 357, 358), (384, 385, 387, 386), (386, 387, 389, 388), (388, 389, 391, 390), (390, 391, 393, 392), (392, 393, 395, 394), (394, 395, 397, 396), (396, 397, 399, 398), (398, 399, 401, 400), (400, 401, 403, 402), (402, 403, 405, 404), (404, 405, 407, 406), (406, 407, 409, 408), (408, 409, 411, 410), (410, 411, 413, 412), (412, 413, 415, 414), (414, 415, 417, 416), (416, 417, 419, 418), (418, 419, 421, 420), (420, 421, 423, 422), (422, 423, 425, 424), (424, 425, 427, 426), (426, 427, 429, 428), (428, 429, 431, 430), (430, 431, 433, 432), (432, 433, 435, 434), (434, 435, 437, 436), (436, 437, 439, 438), (438, 439, 441, 440), (440, 441, 443, 442), (442, 443, 445, 444), (441, 439, 475, 476), (446, 447, 385, 384), (444, 445, 447, 446), (434, 436, 794, 793), (448, 479, 511, 480), (419, 417, 464, 465), (397, 395, 453, 454), (447, 445, 478, 479), (425, 423, 467, 468), (403, 401, 456, 457), (431, 429, 470, 471), (409, 407, 459, 460), (437, 435, 473, 474), (393, 391, 451, 452), (415, 413, 462, 463), (443, 441, 476, 477), (421, 419, 465, 466), (399, 397, 454, 455), (385, 447, 479, 448), (427, 425, 468, 469), (405, 403, 457, 458), (433, 431, 471, 472), (389, 387, 449, 450), (411, 409, 460, 461), (439, 437, 474, 475), (395, 393, 452, 453), (417, 415, 463, 464), (445, 443, 477, 478), (423, 421, 466, 467), (387, 385, 448, 449), (401, 399, 455, 456), (429, 427, 469, 470), (407, 405, 458, 459), (435, 433, 472, 473), (391, 389, 450, 451), (413, 411, 461, 462), (503, 502, 534, 535), (469, 468, 500, 501), (458, 457, 489, 490), (478, 477, 509, 510), (467, 466, 498, 499), (456, 455, 487, 488), (476, 475, 507, 508), (465, 464, 496, 497), (454, 453, 485, 486), (474, 473, 505, 506), (452, 451, 483, 484), (463, 462, 494, 495), (472, 471, 503, 504), (450, 449, 481, 482), (461, 460, 492, 493), (470, 469, 501, 502), (459, 458, 490, 491), (479, 478, 510, 511), (468, 467, 499, 500), (457, 456, 488, 489), (477, 476, 508, 509), (466, 465, 497, 498), (455, 454, 486, 487), (475, 474, 506, 507), (453, 452, 484, 485), (464, 463, 495, 496), (473, 472, 504, 505), (451, 450, 482, 483), (462, 461, 493, 494), (471, 470, 502, 503), (449, 448, 480, 481), (460, 459, 491, 492), (537, 536, 568, 569), (481, 480, 512, 513), (492, 491, 523, 524), (480, 511, 543, 512), (501, 500, 532, 533), (490, 489, 521, 522), (510, 509, 541, 542), (499, 498, 530, 531), (488, 487, 519, 520), (508, 507, 539, 540), (497, 496, 528, 529), (486, 485, 517, 518), (506, 505, 537, 538), (484, 483, 515, 516), (495, 494, 526, 527), (504, 503, 535, 536), (482, 481, 513, 514), (493, 492, 524, 525), (502, 501, 533, 534), (491, 490, 522, 523), (511, 510, 542, 543), (500, 499, 531, 532), (489, 488, 520, 521), (509, 508, 540, 541), (498, 497, 529, 530), (487, 486, 518, 519), (507, 506, 538, 539), (485, 484, 516, 517), (496, 495, 527, 528), (505, 504, 536, 537), (483, 482, 514, 515), (494, 493, 525, 526), (571, 570, 602, 603), (515, 514, 546, 547), (526, 525, 557, 558), (535, 534, 566, 567), (513, 512, 544, 545), (524, 523, 555, 556), (512, 543, 575, 544), (533, 532, 564, 565), (522, 521, 553, 554), (542, 541, 573, 574), (531, 530, 562, 563), (520, 519, 551, 552), (540, 539, 571, 572), (529, 528, 560, 561), (518, 517, 549, 550), (538, 537, 569, 570), (516, 515, 547, 548), (527, 526, 558, 559), (536, 535, 567, 568), (514, 513, 545, 546), (525, 524, 556, 557), (534, 533, 565, 566), (523, 522, 554, 555), (543, 542, 574, 575), (532, 531, 563, 564), (521, 520, 552, 553), (541, 540, 572, 573), (530, 529, 561, 562), (519, 518, 550, 551), (539, 538, 570, 571), (517, 516, 548, 549), (528, 527, 559, 560), (605, 604, 636, 637), (549, 548, 580, 581), (560, 559, 591, 592), (569, 568, 600, 601), (547, 546, 578, 579), (558, 557, 589, 590), (567, 566, 598, 599), (545, 544, 576, 577), (556, 555, 587, 588), (544, 575, 607, 576), (565, 564, 596, 597), (554, 553, 585, 586), (574, 573, 605, 606), (563, 562, 594, 595), (552, 551, 583, 584), (572, 571, 603, 604), (561, 560, 592, 593), (550, 549, 581, 582), (570, 569, 601, 602), (548, 547, 579, 580), (559, 558, 590, 591), (568, 567, 599, 600), (546, 545, 577, 578), (557, 556, 588, 589), (566, 565, 597, 598), (555, 554, 586, 587), (575, 574, 606, 607), (564, 563, 595, 596), (553, 552, 584, 585), (573, 572, 604, 605), (562, 561, 593, 594), (551, 550, 582, 583), (639, 638, 670, 671), (594, 593, 625, 626), (583, 582, 614, 615), (603, 602, 634, 635), (581, 580, 612, 613), (592, 591, 623, 624), (601, 600, 632, 633), (579, 578, 610, 611), (590, 589, 621, 622), (599, 598, 630, 631), (577, 576, 608, 609), (588, 587, 619, 620), (576, 607, 639, 608), (597, 596, 628, 629), (586, 585, 617, 618), (606, 605, 637, 638), (595, 594, 626, 627), (584, 583, 615, 616), (604, 603, 635, 636), (593, 592, 624, 625), (582, 581, 613, 614), (602, 601, 633, 634), (580, 579, 611, 612), (591, 590, 622, 623), (600, 599, 631, 632), (578, 577, 609, 610), (589, 588, 620, 621), (598, 597, 629, 630), (587, 586, 618, 619), (607, 606, 638, 639), (596, 595, 627, 628), (585, 584, 616, 617), (662, 661, 693, 694), (628, 627, 659, 660), (617, 616, 648, 649), (637, 636, 668, 669), (626, 625, 657, 658), (615, 614, 646, 647), (635, 634, 666, 667), (613, 612, 644, 645), (624, 623, 655, 656), (633, 632, 664, 665), (611, 610, 642, 643), (622, 621, 653, 654), (631, 630, 662, 663), (609, 608, 640, 641), (620, 619, 651, 652), (608, 639, 671, 640), (629, 628, 660, 661), (618, 617, 649, 650), (638, 637, 669, 670), (627, 626, 658, 659), (616, 615, 647, 648), (636, 635, 667, 668), (625, 624, 656, 657), (614, 613, 645, 646), (634, 633, 665, 666), (612, 611, 643, 644), (623, 622, 654, 655), (632, 631, 663, 664), (610, 609, 641, 642), (621, 620, 652, 653), (630, 629, 661, 662), (619, 618, 650, 651), (696, 695, 727, 728), (651, 650, 682, 683), (671, 670, 702, 703), (660, 659, 691, 692), (649, 648, 680, 681), (669, 668, 700, 701), (658, 657, 689, 690), (647, 646, 678, 679), (667, 666, 698, 699), (645, 644, 676, 677), (656, 655, 687, 688), (665, 664, 696, 697), (643, 642, 674, 675), (654, 653, 685, 686), (663, 662, 694, 695), (641, 640, 672, 673), (652, 651, 683, 684), (640, 671, 703, 672), (661, 660, 692, 693), (650, 649, 681, 682), (670, 669, 701, 702), (659, 658, 690, 691), (648, 647, 679, 680), (668, 667, 699, 700), (657, 656, 688, 689), (646, 645, 677, 678), (666, 665, 697, 698), (644, 643, 675, 676), (655, 654, 686, 687), (664, 663, 695, 696), (642, 641, 673, 674), (653, 652, 684, 685), (730, 729, 761, 762), (674, 673, 705, 706), (685, 684, 716, 717), (694, 693, 725, 726), (683, 682, 714, 715), (703, 702, 734, 735), (692, 691, 723, 724), (681, 680, 712, 713), (701, 700, 732, 733), (690, 689, 721, 722), (679, 678, 710, 711), (699, 698, 730, 731), (677, 676, 708, 709), (688, 687, 719, 720), (697, 696, 728, 729), (675, 674, 706, 707), (686, 685, 717, 718), (695, 694, 726, 727), (673, 672, 704, 705), (684, 683, 715, 716), (672, 703, 735, 704), (693, 692, 724, 725), (682, 681, 713, 714), (702, 701, 733, 734), (691, 690, 722, 723), (680, 679, 711, 712), (700, 699, 731, 732), (689, 688, 720, 721), (678, 677, 709, 710), (698, 697, 729, 730), (676, 675, 707, 708), (687, 686, 718, 719), (767, 766, 862, 863), (708, 707, 739, 740), (719, 718, 750, 751), (728, 727, 759, 760), (706, 705, 737, 738), (717, 716, 748, 749), (726, 725, 757, 758), (715, 714, 746, 747), (735, 734, 766, 767), (724, 723, 755, 756), (713, 712, 744, 745), (733, 732, 764, 765), (722, 721, 753, 754), (711, 710, 742, 743), (731, 730, 762, 763), (709, 708, 740, 741), (720, 719, 751, 752), (729, 728, 760, 761), (707, 706, 738, 739), (718, 717, 749, 750), (727, 726, 758, 759), (705, 704, 736, 737), (716, 715, 747, 748), (704, 735, 767, 736), (725, 724, 756, 757), (714, 713, 745, 746), (734, 733, 765, 766), (723, 722, 754, 755), (712, 711, 743, 744), (732, 731, 763, 764), (721, 720, 752, 753), (710, 709, 741, 742), (768, 769, 770, 771, 772, 773, 774, 775, 776, 777, 778, 779, 780, 781, 782, 783, 784, 785, 786, 787, 788, 789, 790, 791, 792, 793, 794, 795, 796, 797, 798, 799), (390, 392, 772, 771), (412, 414, 783, 782), (440, 442, 797, 796), (418, 420, 786, 785), (396, 398, 775, 774), (446, 384, 768, 799), (424, 426, 789, 788), (402, 404, 778, 777), (430, 432, 792, 791), (386, 388, 770, 769), (408, 410, 781, 780), (436, 438, 795, 794), (392, 394, 773, 772), (414, 416, 784, 783), (442, 444, 798, 797), (420, 422, 787, 786), (384, 386, 769, 768), (398, 400, 776, 775), (426, 428, 790, 789), (404, 406, 779, 778), (432, 434, 793, 792), (388, 390, 771, 770), (410, 412, 782, 781), (438, 440, 796, 795), (416, 418, 785, 784), (394, 396, 774, 773), (444, 446, 799, 798), (422, 424, 788, 787), (400, 402, 777, 776), (428, 430, 791, 790), (406, 408, 780, 779), (801, 800, 831, 830, 829, 828, 827, 826, 825, 824, 823, 822, 821, 820, 819, 818, 817, 816, 815, 814, 813, 812, 811, 810, 809, 808, 807, 806, 805, 804, 803, 802), (371, 370, 818, 819), (360, 359, 807, 808), (380, 379, 827, 828), (369, 368, 816, 817), (358, 357, 805, 806), (378, 377, 825, 826), (356, 355, 803, 804), (367, 366, 814, 815), (376, 375, 823, 824), (354, 353, 801, 802), (365, 364, 812, 813), (374, 373, 821, 822), (363, 362, 810, 811), (383, 382, 830, 831), (372, 371, 819, 820), (361, 360, 808, 809), (381, 380, 828, 829), (370, 369, 817, 818), (359, 358, 806, 807), (379, 378, 826, 827), (357, 356, 804, 805), (368, 367, 815, 816), (377, 376, 824, 825), (355, 354, 802, 803), (366, 365, 813, 814), (375, 374, 822, 823), (353, 352, 800, 801), (364, 363, 811, 812), (352, 383, 831, 800), (373, 372, 820, 821), (362, 361, 809, 810), (833, 832, 863, 862, 861, 860, 859, 858, 857, 856, 855, 854, 853, 852, 851, 850, 849, 848, 847, 846, 845, 844, 843, 842, 841, 840, 839, 838, 837, 836, 835, 834), (756, 755, 851, 852), (745, 744, 840, 841), (765, 764, 860, 861), (754, 753, 849, 850), (743, 742, 838, 839), (763, 762, 858, 859), (741, 740, 836, 837), (752, 751, 847, 848), (761, 760, 856, 857), (739, 738, 834, 835), (750, 749, 845, 846), (759, 758, 854, 855), (737, 736, 832, 833), (748, 747, 843, 844), (736, 767, 863, 832), (757, 756, 852, 853), (746, 745, 841, 842), (766, 765, 861, 862), (755, 754, 850, 851), (744, 743, 839, 840), (764, 763, 859, 860), (753, 752, 848, 849), (742, 741, 837, 838), (762, 761, 857, 858), (740, 739, 835, 836), (751, 750, 846, 847), (760, 759, 855, 856), (738, 737, 833, 834), (749, 748, 844, 845), (758, 757, 853, 854), (747, 746, 842, 843)])
me_cylinder.use_remesh_preserve_volume = False
me_cylinder.use_remesh_preserve_attributes = False
me_cylinder.use_mirror_vertex_groups = False
me_cylinder.update()

# ---- objects
ob_cylinder = bpy.data.objects.new('Cylinder', me_cylinder)

# ---- transforms, parenting, visibility, modifiers, constraints
ob_cylinder.location = (-5.895, 0.0, 0.0)
ob_cylinder.rotation_euler = (3.142, 1.571, 0.0)
ob_cylinder.scale = (0.15, 0.15, 1.0)
ob_cylinder.lineart.crease_threshold = 0.0

# ---- collection membership
col_collection_1.objects.link(ob_cylinder)

# ---- scene / render settings (as saved in the file)
scene.frame_start = 1; scene.frame_end = 250; scene.frame_set(1)
scene.render.engine = 'BLENDER_EEVEE_NEXT'
scene.render.resolution_percentage = 50
scene.render.dither_intensity = 0.0
scene.cycles.use_denoising = False
scene.cycles.samples = 10
scene.cycles.sampling_pattern = 'TABULATED_SOBOL'
scene.cycles.light_sampling_threshold = 0.0
scene.cycles.use_adaptive_sampling = False
scene.cycles.use_light_tree = False
scene.cycles.blur_glossy = 0.0
scene.cycles.pixel_filter_type = 'GAUSSIAN'
scene.cycles.sample_clamp_indirect = 0.0
scene.view_settings.view_transform = 'Standard'
bpy.context.view_layer.update()

# ---- added for rendering (the .blend has no active camera and no usable light): camera, sun
cam_auto = bpy.data.cameras.new('AutoCamera')
cam_auto.lens = 50.0
cam_auto.sensor_width = 36.0
cam_auto.clip_end = 1000.0
ob_auto_camera = bpy.data.objects.new('AutoCamera', cam_auto)
scene.collection.objects.link(ob_auto_camera)
ob_auto_camera.location = (15.0571, -17.5198, 12.956)
ob_auto_camera.rotation_euler = (1.09748, -7.21219e-08, 0.694738)
scene.camera = ob_auto_camera
light_auto_sun = bpy.data.lights.new('AutoSun', 'SUN')
light_auto_sun.energy = 3.0
light_auto_sun.angle = 0.0523599
ob_auto_sun = bpy.data.objects.new('AutoSun', light_auto_sun)
scene.collection.objects.link(ob_auto_sun)
ob_auto_sun.rotation_euler = (0.872665, 0.174533, 0.523599)
bpy.context.view_layer.update()
